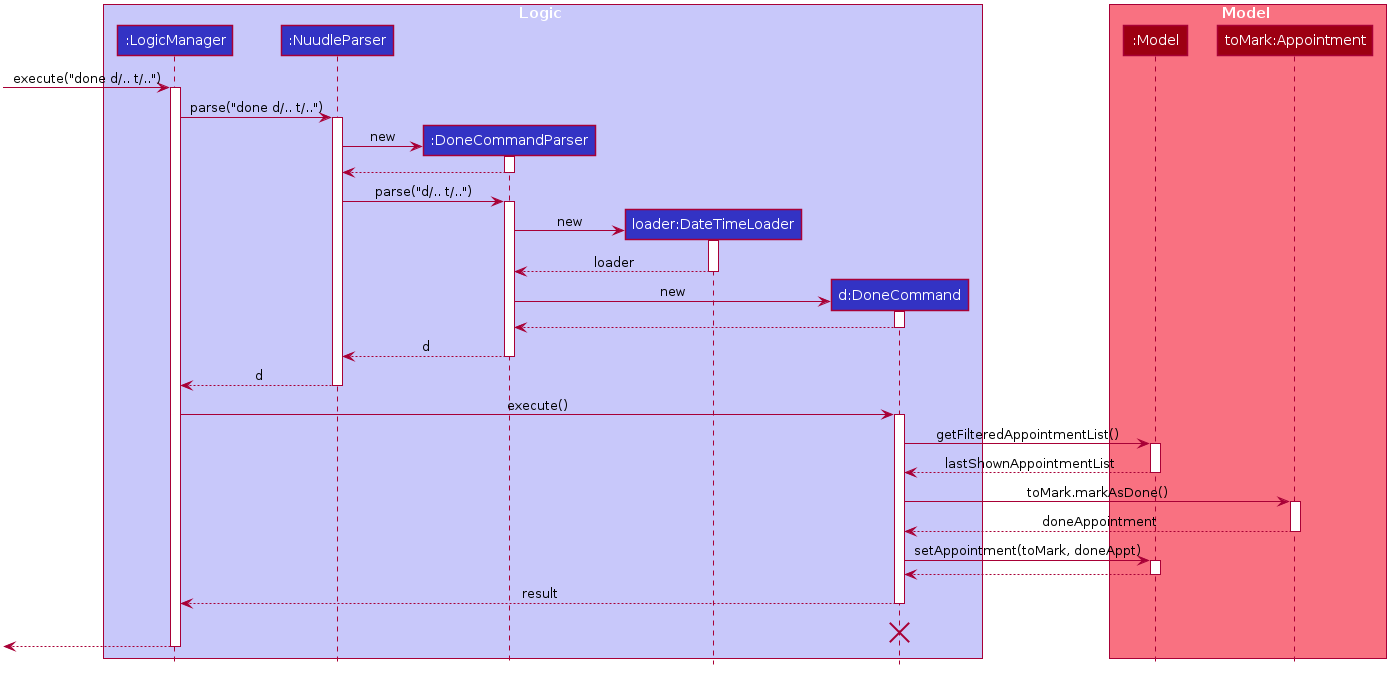

The diagram above was rendered by PlantUML. Its source (embedded in the PNG):
@startuml








skinparam BackgroundColor #FFFFFFF

skinparam Shadowing false

skinparam Class {
    FontColor #FFFFFF
    BorderThickness 1
    BorderColor #FFFFFF
    StereotypeFontColor #FFFFFF
    FontName Arial
}

skinparam Actor {
    BorderColor #000000
    Color #000000
    FontName Arial
}

skinparam Sequence {
    MessageAlign center
    BoxFontSize 15
    BoxPadding 0
    BoxFontColor #FFFFFF
    FontName Arial
}

skinparam Participant {
    FontColor #FFFFFFF
    Padding 20
}

skinparam MinClassWidth 50
skinparam ParticipantPadding 10
skinparam Shadowing false
skinparam DefaultTextAlignment center
skinparam packageStyle Rectangle

hide footbox
hide members
hide circle

box Logic #C8C8FA
participant ":LogicManager" as LogicManager #3333C4
participant ":NuudleParser" as NuudleParser #3333C4
participant ":DoneCommandParser" as DoneCommandParser #3333C4
participant "loader:DateTimeLoader" as DateTimeLoader #3333C4
participant "d:DoneCommand" as DoneCommand #3333C4
end box

box Model #F97181
participant ":Model" as Model #9D0012
participant "toMark:Appointment" as ToMarkAppointment #9D0012
end box
[-> LogicManager : execute("done d/.. t/..")
activate LogicManager

LogicManager -> NuudleParser : parse("done d/.. t/..")
activate NuudleParser

create DoneCommandParser
NuudleParser -> DoneCommandParser : new
activate DoneCommandParser

DoneCommandParser --> NuudleParser
deactivate DoneCommandParser

NuudleParser -> DoneCommandParser : parse("d/.. t/..")
activate DoneCommandParser

create DateTimeLoader
DoneCommandParser -> DateTimeLoader : new
activate DateTimeLoader

DateTimeLoader --> DoneCommandParser : loader
deactivate DateTimeLoader

create DoneCommand
DoneCommandParser -> DoneCommand : new
activate DoneCommand

DoneCommand --> DoneCommandParser
deactivate DoneCommand

DoneCommandParser --> NuudleParser : d
deactivate DoneCommandParser

NuudleParser --> LogicManager : d
deactivate NuudleParser

LogicManager -> DoneCommand : execute()
activate DoneCommand

DoneCommand -> Model : getFilteredAppointmentList()
activate Model

Model --> DoneCommand : lastShownAppointmentList
deactivate Model

DoneCommand -> ToMarkAppointment : toMark.markAsDone()
activate ToMarkAppointment



ToMarkAppointment --> DoneCommand : doneAppointment
deactivate ToMarkAppointment

DoneCommand -> Model : setAppointment(toMark, doneAppt)
activate Model

Model --> DoneCommand
deactivate Model

DoneCommand --> LogicManager : result
deactivate DoneCommand
DoneCommand -[hidden]-> LogicManager : result
destroy DoneCommand

[<--LogicManager
deactivate LogicManager
@enduml